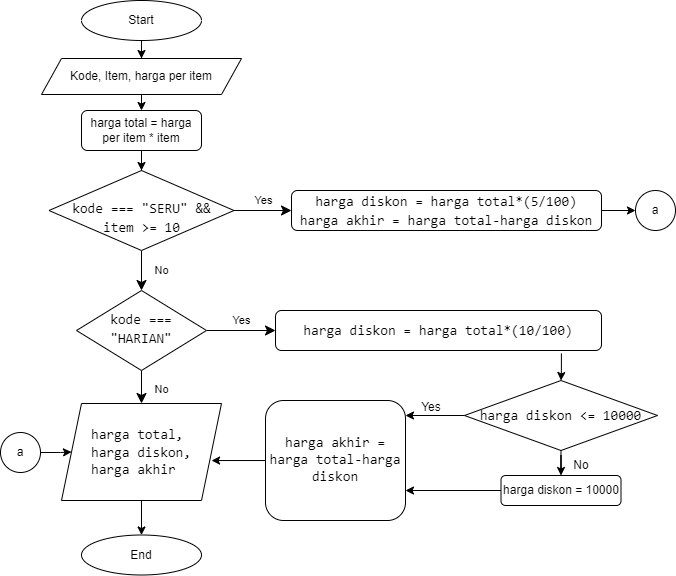

The diagram above was exported from draw.io. Its source (the exported page's mxGraphModel, read from the mxfile embedded in the PNG):
<mxGraphModel dx="868" dy="450" grid="1" gridSize="10" guides="1" tooltips="1" connect="1" arrows="1" fold="1" page="1" pageScale="1" pageWidth="827" pageHeight="1169" math="0" shadow="0">
  <root>
    <mxCell id="WIyWlLk6GJQsqaUBKTNV-0" />
    <mxCell id="WIyWlLk6GJQsqaUBKTNV-1" parent="WIyWlLk6GJQsqaUBKTNV-0" />
    <mxCell id="WIyWlLk6GJQsqaUBKTNV-4" value="No" style="rounded=0;html=1;jettySize=auto;orthogonalLoop=1;fontSize=11;endArrow=classic;endFill=1;endSize=8;strokeWidth=1;shadow=0;labelBackgroundColor=none;edgeStyle=orthogonalEdgeStyle;fontColor=#000000;" parent="WIyWlLk6GJQsqaUBKTNV-1" source="WIyWlLk6GJQsqaUBKTNV-6" target="WIyWlLk6GJQsqaUBKTNV-10" edge="1">
      <mxGeometry y="20" relative="1" as="geometry">
        <mxPoint as="offset" />
      </mxGeometry>
    </mxCell>
    <mxCell id="WIyWlLk6GJQsqaUBKTNV-5" value="Yes" style="edgeStyle=orthogonalEdgeStyle;rounded=0;html=1;jettySize=auto;orthogonalLoop=1;fontSize=11;endArrow=classic;endFill=1;endSize=8;strokeWidth=1;shadow=0;labelBackgroundColor=none;" parent="WIyWlLk6GJQsqaUBKTNV-1" source="WIyWlLk6GJQsqaUBKTNV-6" target="WIyWlLk6GJQsqaUBKTNV-7" edge="1">
      <mxGeometry y="10" relative="1" as="geometry">
        <mxPoint as="offset" />
      </mxGeometry>
    </mxCell>
    <mxCell id="WIyWlLk6GJQsqaUBKTNV-6" value="&lt;div style=&quot;font-family: &amp;#34;consolas&amp;#34; , &amp;#34;courier new&amp;#34; , monospace ; font-size: 14px ; line-height: 19px&quot;&gt;&lt;br&gt;&lt;/div&gt;&lt;div style=&quot;font-family: &amp;#34;consolas&amp;#34; , &amp;#34;courier new&amp;#34; , monospace ; font-size: 14px ; line-height: 19px&quot;&gt;kode === &quot;SERU&quot; &amp;amp;&amp;amp; item &amp;gt;= 10&lt;/div&gt;" style="rhombus;whiteSpace=wrap;html=1;shadow=0;fontFamily=Helvetica;fontSize=12;align=center;strokeWidth=1;spacing=6;spacingTop=-4;" parent="WIyWlLk6GJQsqaUBKTNV-1" vertex="1">
      <mxGeometry x="127.5" y="200" width="185" height="80" as="geometry" />
    </mxCell>
    <mxCell id="ZFUAia_j5eC3rW5wKer_-48" value="" style="edgeStyle=orthogonalEdgeStyle;rounded=0;orthogonalLoop=1;jettySize=auto;html=1;fontColor=#000000;" parent="WIyWlLk6GJQsqaUBKTNV-1" source="WIyWlLk6GJQsqaUBKTNV-7" target="ZFUAia_j5eC3rW5wKer_-47" edge="1">
      <mxGeometry relative="1" as="geometry" />
    </mxCell>
    <mxCell id="WIyWlLk6GJQsqaUBKTNV-7" value="&lt;div style=&quot;font-family: &amp;#34;consolas&amp;#34; , &amp;#34;courier new&amp;#34; , monospace ; font-size: 14px ; line-height: 19px&quot;&gt;harga diskon = harga total*(5/100)&lt;/div&gt;&lt;div style=&quot;font-family: &amp;#34;consolas&amp;#34; , &amp;#34;courier new&amp;#34; , monospace ; font-size: 14px ; line-height: 19px&quot;&gt;&lt;div style=&quot;font-family: &amp;#34;consolas&amp;#34; , &amp;#34;courier new&amp;#34; , monospace ; line-height: 19px&quot;&gt;harga akhir = harga total-harga diskon&lt;/div&gt;&lt;/div&gt;" style="rounded=1;whiteSpace=wrap;html=1;fontSize=12;glass=0;strokeWidth=1;shadow=0;" parent="WIyWlLk6GJQsqaUBKTNV-1" vertex="1">
      <mxGeometry x="370" y="220" width="310" height="40" as="geometry" />
    </mxCell>
    <mxCell id="WIyWlLk6GJQsqaUBKTNV-8" value="No" style="rounded=0;html=1;jettySize=auto;orthogonalLoop=1;fontSize=11;endArrow=classic;endFill=1;endSize=8;strokeWidth=1;shadow=0;labelBackgroundColor=none;edgeStyle=orthogonalEdgeStyle;entryX=0.5;entryY=0;entryDx=0;entryDy=0;" parent="WIyWlLk6GJQsqaUBKTNV-1" source="WIyWlLk6GJQsqaUBKTNV-10" target="21roK0HkQVVtpv-m8FxV-0" edge="1">
      <mxGeometry x="-0.2" y="20" relative="1" as="geometry">
        <mxPoint as="offset" />
        <mxPoint x="220" y="450" as="targetPoint" />
      </mxGeometry>
    </mxCell>
    <mxCell id="WIyWlLk6GJQsqaUBKTNV-9" value="Yes" style="edgeStyle=orthogonalEdgeStyle;rounded=0;html=1;jettySize=auto;orthogonalLoop=1;fontSize=11;endArrow=classic;endFill=1;endSize=8;strokeWidth=1;shadow=0;labelBackgroundColor=none;" parent="WIyWlLk6GJQsqaUBKTNV-1" source="WIyWlLk6GJQsqaUBKTNV-10" target="WIyWlLk6GJQsqaUBKTNV-12" edge="1">
      <mxGeometry y="10" relative="1" as="geometry">
        <mxPoint as="offset" />
      </mxGeometry>
    </mxCell>
    <mxCell id="WIyWlLk6GJQsqaUBKTNV-10" value="&lt;div style=&quot;font-family: &amp;#34;consolas&amp;#34; , &amp;#34;courier new&amp;#34; , monospace ; font-size: 14px ; line-height: 19px&quot;&gt;kode === &quot;HARIAN&quot;&lt;/div&gt;" style="rhombus;whiteSpace=wrap;html=1;shadow=0;fontFamily=Helvetica;fontSize=12;align=center;strokeWidth=1;spacing=6;spacingTop=-4;" parent="WIyWlLk6GJQsqaUBKTNV-1" vertex="1">
      <mxGeometry x="155" y="320" width="130" height="80" as="geometry" />
    </mxCell>
    <mxCell id="ZFUAia_j5eC3rW5wKer_-19" value="" style="edgeStyle=orthogonalEdgeStyle;rounded=0;orthogonalLoop=1;jettySize=auto;html=1;fontColor=#000000;exitX=0.877;exitY=1.075;exitDx=0;exitDy=0;exitPerimeter=0;" parent="WIyWlLk6GJQsqaUBKTNV-1" source="WIyWlLk6GJQsqaUBKTNV-12" target="ZFUAia_j5eC3rW5wKer_-17" edge="1">
      <mxGeometry relative="1" as="geometry" />
    </mxCell>
    <mxCell id="WIyWlLk6GJQsqaUBKTNV-12" value="&lt;div style=&quot;font-family: &amp;#34;consolas&amp;#34; , &amp;#34;courier new&amp;#34; , monospace ; font-size: 14px ; line-height: 19px&quot;&gt;harga diskon = harga total*(10/100)&lt;/div&gt;" style="rounded=1;whiteSpace=wrap;html=1;fontSize=12;glass=0;strokeWidth=1;shadow=0;" parent="WIyWlLk6GJQsqaUBKTNV-1" vertex="1">
      <mxGeometry x="354" y="340" width="326" height="40" as="geometry" />
    </mxCell>
    <mxCell id="ZFUAia_j5eC3rW5wKer_-3" value="" style="edgeStyle=orthogonalEdgeStyle;rounded=0;orthogonalLoop=1;jettySize=auto;html=1;" parent="WIyWlLk6GJQsqaUBKTNV-1" source="ZFUAia_j5eC3rW5wKer_-2" target="ZFUAia_j5eC3rW5wKer_-4" edge="1">
      <mxGeometry relative="1" as="geometry">
        <mxPoint x="220" y="100" as="targetPoint" />
      </mxGeometry>
    </mxCell>
    <mxCell id="ZFUAia_j5eC3rW5wKer_-2" value="Start" style="ellipse;whiteSpace=wrap;html=1;" parent="WIyWlLk6GJQsqaUBKTNV-1" vertex="1">
      <mxGeometry x="160" y="30" width="120" height="40" as="geometry" />
    </mxCell>
    <mxCell id="ZFUAia_j5eC3rW5wKer_-5" value="" style="edgeStyle=orthogonalEdgeStyle;rounded=0;orthogonalLoop=1;jettySize=auto;html=1;" parent="WIyWlLk6GJQsqaUBKTNV-1" target="ZFUAia_j5eC3rW5wKer_-9" edge="1">
      <mxGeometry relative="1" as="geometry">
        <mxPoint x="220" y="118" as="sourcePoint" />
        <mxPoint x="220" y="144" as="targetPoint" />
      </mxGeometry>
    </mxCell>
    <mxCell id="ZFUAia_j5eC3rW5wKer_-4" value="Kode, Item, harga per item" style="shape=parallelogram;perimeter=parallelogramPerimeter;whiteSpace=wrap;html=1;fixedSize=1;" parent="WIyWlLk6GJQsqaUBKTNV-1" vertex="1">
      <mxGeometry x="120" y="88" width="200" height="36" as="geometry" />
    </mxCell>
    <mxCell id="ZFUAia_j5eC3rW5wKer_-12" value="" style="edgeStyle=orthogonalEdgeStyle;rounded=0;orthogonalLoop=1;jettySize=auto;html=1;" parent="WIyWlLk6GJQsqaUBKTNV-1" source="ZFUAia_j5eC3rW5wKer_-9" target="WIyWlLk6GJQsqaUBKTNV-6" edge="1">
      <mxGeometry relative="1" as="geometry" />
    </mxCell>
    <mxCell id="ZFUAia_j5eC3rW5wKer_-9" value="harga total = harga per item * item" style="rounded=1;whiteSpace=wrap;html=1;" parent="WIyWlLk6GJQsqaUBKTNV-1" vertex="1">
      <mxGeometry x="160" y="140" width="120" height="40" as="geometry" />
    </mxCell>
    <mxCell id="ZFUAia_j5eC3rW5wKer_-28" value="" style="edgeStyle=orthogonalEdgeStyle;rounded=0;orthogonalLoop=1;jettySize=auto;html=1;fontColor=#000000;entryX=0.5;entryY=0;entryDx=0;entryDy=0;" parent="WIyWlLk6GJQsqaUBKTNV-1" source="ZFUAia_j5eC3rW5wKer_-17" target="21roK0HkQVVtpv-m8FxV-2" edge="1">
      <mxGeometry relative="1" as="geometry">
        <mxPoint x="517" y="557" as="targetPoint" />
      </mxGeometry>
    </mxCell>
    <mxCell id="ZFUAia_j5eC3rW5wKer_-17" value="&lt;div style=&quot;font-family: &amp;#34;consolas&amp;#34; , &amp;#34;courier new&amp;#34; , monospace ; font-size: 14px ; line-height: 19px&quot;&gt;harga diskon &amp;lt;= 10000&lt;/div&gt;" style="rhombus;whiteSpace=wrap;html=1;labelBackgroundColor=none;fontColor=#000000;" parent="WIyWlLk6GJQsqaUBKTNV-1" vertex="1">
      <mxGeometry x="543" y="410" width="193" height="70" as="geometry" />
    </mxCell>
    <mxCell id="ZFUAia_j5eC3rW5wKer_-39" value="" style="group" parent="WIyWlLk6GJQsqaUBKTNV-1" vertex="1" connectable="0">
      <mxGeometry x="480" y="420" width="60" height="30" as="geometry" />
    </mxCell>
    <mxCell id="ZFUAia_j5eC3rW5wKer_-38" value="Yes" style="text;html=1;strokeColor=none;fillColor=none;align=center;verticalAlign=middle;whiteSpace=wrap;rounded=0;glass=0;labelBackgroundColor=none;sketch=0;fontColor=#000000;" parent="ZFUAia_j5eC3rW5wKer_-39" vertex="1">
      <mxGeometry y="2" width="60" height="30" as="geometry" />
    </mxCell>
    <mxCell id="ZFUAia_j5eC3rW5wKer_-40" value="No" style="text;html=1;strokeColor=none;fillColor=none;align=center;verticalAlign=middle;whiteSpace=wrap;rounded=0;glass=0;labelBackgroundColor=none;sketch=0;fontColor=#000000;" parent="WIyWlLk6GJQsqaUBKTNV-1" vertex="1">
      <mxGeometry x="630" y="480" width="60" height="30" as="geometry" />
    </mxCell>
    <mxCell id="ZFUAia_j5eC3rW5wKer_-45" value="End" style="ellipse;whiteSpace=wrap;html=1;rounded=1;glass=0;strokeWidth=1;shadow=0;" parent="WIyWlLk6GJQsqaUBKTNV-1" vertex="1">
      <mxGeometry x="160" y="564.5" width="120" height="40" as="geometry" />
    </mxCell>
    <mxCell id="ZFUAia_j5eC3rW5wKer_-47" value="a" style="ellipse;whiteSpace=wrap;html=1;aspect=fixed;glass=0;labelBackgroundColor=none;sketch=0;fontColor=#000000;" parent="WIyWlLk6GJQsqaUBKTNV-1" vertex="1">
      <mxGeometry x="714" y="220" width="40" height="40" as="geometry" />
    </mxCell>
    <mxCell id="ZFUAia_j5eC3rW5wKer_-50" value="" style="edgeStyle=orthogonalEdgeStyle;rounded=0;orthogonalLoop=1;jettySize=auto;html=1;fontColor=#000000;" parent="WIyWlLk6GJQsqaUBKTNV-1" source="ZFUAia_j5eC3rW5wKer_-49" target="21roK0HkQVVtpv-m8FxV-0" edge="1">
      <mxGeometry relative="1" as="geometry">
        <mxPoint x="115" y="535" as="targetPoint" />
      </mxGeometry>
    </mxCell>
    <mxCell id="ZFUAia_j5eC3rW5wKer_-49" value="a" style="ellipse;whiteSpace=wrap;html=1;aspect=fixed;glass=0;labelBackgroundColor=none;sketch=0;fontColor=#000000;" parent="WIyWlLk6GJQsqaUBKTNV-1" vertex="1">
      <mxGeometry x="79" y="462" width="40" height="40" as="geometry" />
    </mxCell>
    <mxCell id="21roK0HkQVVtpv-m8FxV-4" style="edgeStyle=orthogonalEdgeStyle;rounded=0;orthogonalLoop=1;jettySize=auto;html=1;" edge="1" parent="WIyWlLk6GJQsqaUBKTNV-1" source="21roK0HkQVVtpv-m8FxV-0" target="ZFUAia_j5eC3rW5wKer_-45">
      <mxGeometry relative="1" as="geometry" />
    </mxCell>
    <mxCell id="21roK0HkQVVtpv-m8FxV-0" value="&lt;div style=&quot;font-family: &amp;#34;consolas&amp;#34; , &amp;#34;courier new&amp;#34; , monospace ; font-size: 14px ; text-align: justify ; line-height: 1.26&quot;&gt;&lt;span&gt;harga total,&amp;nbsp;&lt;/span&gt;&lt;/div&gt;&lt;div style=&quot;font-family: &amp;#34;consolas&amp;#34; , &amp;#34;courier new&amp;#34; , monospace ; font-size: 14px ; text-align: justify ; line-height: 1.26&quot;&gt;&lt;span&gt;harga diskon,&lt;/span&gt;&lt;/div&gt;&lt;div style=&quot;font-family: &amp;#34;consolas&amp;#34; , &amp;#34;courier new&amp;#34; , monospace ; font-size: 14px ; text-align: justify ; line-height: 1.26&quot;&gt;&lt;span&gt;harga akhir&lt;/span&gt;&lt;br&gt;&lt;/div&gt;" style="shape=parallelogram;perimeter=parallelogramPerimeter;whiteSpace=wrap;html=1;fixedSize=1;" vertex="1" parent="WIyWlLk6GJQsqaUBKTNV-1">
      <mxGeometry x="140" y="433" width="160" height="97" as="geometry" />
    </mxCell>
    <mxCell id="ZFUAia_j5eC3rW5wKer_-34" style="edgeStyle=orthogonalEdgeStyle;rounded=0;orthogonalLoop=1;jettySize=auto;html=1;fontColor=#000000;entryX=1;entryY=0.125;entryDx=0;entryDy=0;entryPerimeter=0;" parent="WIyWlLk6GJQsqaUBKTNV-1" source="ZFUAia_j5eC3rW5wKer_-17" target="21roK0HkQVVtpv-m8FxV-5" edge="1">
      <mxGeometry relative="1" as="geometry">
        <mxPoint x="470" y="445" as="targetPoint" />
      </mxGeometry>
    </mxCell>
    <mxCell id="21roK0HkQVVtpv-m8FxV-6" style="edgeStyle=orthogonalEdgeStyle;rounded=0;orthogonalLoop=1;jettySize=auto;html=1;entryX=1;entryY=0.75;entryDx=0;entryDy=0;" edge="1" parent="WIyWlLk6GJQsqaUBKTNV-1" source="21roK0HkQVVtpv-m8FxV-2" target="21roK0HkQVVtpv-m8FxV-5">
      <mxGeometry relative="1" as="geometry" />
    </mxCell>
    <mxCell id="21roK0HkQVVtpv-m8FxV-2" value="harga diskon = 10000" style="rounded=1;whiteSpace=wrap;html=1;" vertex="1" parent="WIyWlLk6GJQsqaUBKTNV-1">
      <mxGeometry x="579.5" y="505" width="120" height="30" as="geometry" />
    </mxCell>
    <mxCell id="21roK0HkQVVtpv-m8FxV-7" style="edgeStyle=orthogonalEdgeStyle;rounded=0;orthogonalLoop=1;jettySize=auto;html=1;entryX=0.938;entryY=0.588;entryDx=0;entryDy=0;entryPerimeter=0;" edge="1" parent="WIyWlLk6GJQsqaUBKTNV-1" source="21roK0HkQVVtpv-m8FxV-5" target="21roK0HkQVVtpv-m8FxV-0">
      <mxGeometry relative="1" as="geometry" />
    </mxCell>
    <mxCell id="21roK0HkQVVtpv-m8FxV-5" value="&lt;span style=&quot;font-family: &amp;#34;consolas&amp;#34; , &amp;#34;courier new&amp;#34; , monospace ; font-size: 14px&quot;&gt;harga akhir = harga total-harga diskon&lt;/span&gt;" style="rounded=1;whiteSpace=wrap;html=1;" vertex="1" parent="WIyWlLk6GJQsqaUBKTNV-1">
      <mxGeometry x="344" y="430" width="140" height="120" as="geometry" />
    </mxCell>
  </root>
</mxGraphModel>